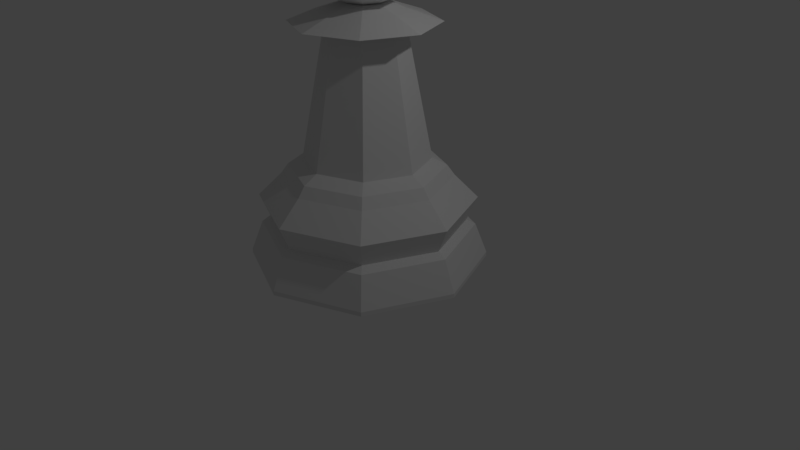 # Source: LP_Pawn.blend  (saved by Blender 2.78.0; exported with 4.5.12 LTS)
import bpy
from mathutils import Matrix  # noqa: F401  (used for matrix-valued properties, if any)

bpy.ops.wm.read_factory_settings(use_empty=True)
scene = bpy.context.scene
scene.name = 'Scene'

# ---- collections
col_collection_1 = bpy.data.collections.new('Collection 1'); scene.collection.children.link(col_collection_1)

# ---- world
world_world = bpy.data.worlds.new('World'); scene.world = world_world
world_world.color = (0.05088, 0.05088, 0.05088)
world_world.use_sun_shadow = False
world_world.sun_shadow_jitter_overblur = 0.0
world_world.cycles.sampling_method = 'MANUAL'

# ---- cameras
cam_camera = bpy.data.cameras.new('Camera')
cam_camera.clip_end = 100.0
cam_camera.lens = 35.0
cam_camera.sensor_width = 32.0
cam_camera.sensor_height = 18.0
cam_camera.ortho_scale = 7.314
cam_camera.dof.focus_distance = 0.0
cam_camera.dof.aperture_fstop = 128.0

# ---- lights
light_lamp = bpy.data.lights.new('Lamp', 'POINT')
light_lamp.transmission_factor = 0.0
light_lamp.cutoff_distance = 30.0
light_lamp.energy = 100.0
light_lamp.shadow_buffer_clip_start = 1.001
light_lamp.shadow_soft_size = 0.1
light_lamp.shadow_maximum_resolution = 0.006
light_lamp.use_absolute_resolution = True

# ---- meshes
me_sphere = bpy.data.meshes.new('Sphere')
me_sphere.from_pydata([(0.5, 0.5, 0.7071), (0.7071, 0.7071, -4.371e-08), (0.5, 0.5, -0.7071), (0.7071, -8.521e-08, 0.7071), (1.0, -5.541e-08, -4.371e-08), (0.7071, -8.521e-08, -0.7071), (0.5, -0.5, 0.7071), (0.7071, -0.7071, -4.371e-08), (0.5, -0.5, -0.7071), (3.201e-08, -0.7071, 0.7071), (2.213e-09, -1.0, -4.371e-08), (3.201e-08, -0.7071, -0.7071), (-6.182e-08, -1.492e-07, 1.0), (-0.5, -0.5, 0.7071), (-0.7071, -0.7071, -4.371e-08), (-0.5, -0.5, -0.7071), (-0.7071, -8.521e-08, 0.7071), (-1.0, -5.541e-08, -4.371e-08), (-0.7071, -8.521e-08, -0.7071), (0.0, -8.742e-08, -1.0), (-0.5, 0.5, 0.7071), (-0.7071, 0.7071, -4.371e-08), (-0.5, 0.5, -0.7071), (2.213e-09, 0.7071, 0.7071), (2.213e-09, 1.0, -4.371e-08), (2.213e-09, 0.7071, -0.7071), (0.0, 1.896, -4.959), (8.105e-08, 0.9971, -3.259), (1.341, 1.341, -4.959), (0.7051, 0.7051, -3.259), (1.896, 1.432e-07, -4.959), (0.9971, 3.508e-07, -3.259), (1.341, -1.341, -4.959), (0.7051, -0.7051, -3.259), (-6.179e-07, -1.896, -4.959), (-2.283e-07, -0.9971, -3.259), (-1.341, -1.341, -4.959), (-0.7051, -0.7051, -3.259), (-1.896, 1.831e-06, -4.959), (-0.9971, 1.244e-06, -3.259), (-1.341, 1.341, -4.959), (-0.7051, 0.7051, -3.259), (6.435e-08, 1.351, -3.546), (0.9552, 0.9552, -3.546), (1.351, 2.835e-07, -3.546), (0.9552, -0.9552, -3.546), (-3.758e-07, -1.351, -3.546), (-0.9552, -0.9552, -3.546), (-1.351, 1.486e-06, -3.546), (-0.9552, 0.9552, -3.546), (2.308e-08, 1.701, -4.387), (0.0, 1.896, -4.89), (1.341, 1.341, -4.89), (1.203, 1.203, -4.387), (1.896, 1.432e-07, -4.89), (1.701, 1.935e-07, -4.387), (1.341, -1.341, -4.89), (1.203, -1.203, -4.387), (-6.179e-07, -1.896, -4.89), (-5.311e-07, -1.701, -4.387), (-1.341, -1.341, -4.89), (-1.203, -1.203, -4.387), (-1.896, 1.831e-06, -4.89), (-1.701, 1.707e-06, -4.387), (-1.341, 1.341, -4.89), (-1.203, 1.203, -4.387), (4.268e-08, 1.555, -4.311), (1.099, 1.099, -4.311), (1.555, 2.297e-07, -4.311), (1.099, -1.099, -4.311), (-4.642e-07, -1.555, -4.311), (-1.099, -1.099, -4.311), (-1.555, 1.614e-06, -4.311), (-1.099, 1.099, -4.311), (2.119e-08, 1.723, -3.917), (1.218, 1.218, -3.917), (1.723, 1.872e-07, -3.917), (1.218, -1.218, -3.917), (-5.404e-07, -1.723, -3.917), (-1.218, -1.218, -3.917), (-1.723, 1.721e-06, -3.917), (-1.218, 1.218, -3.917), (7.431e-08, 1.231, -3.382), (0.8705, 0.8705, -3.382), (1.231, 3.165e-07, -3.382), (0.8705, -0.8705, -3.382), (-3.268e-07, -1.231, -3.382), (-0.8705, -0.8705, -3.382), (-1.231, 1.412e-06, -3.382), (-0.8705, 0.8705, -3.382), (-7.13e-08, -0.6194, -1.305), (-0.438, -0.438, -1.305), (0.438, -0.438, -1.305), (0.6194, 4.302e-07, -1.305), (0.438, 0.438, -1.305), (1.209e-07, 0.6194, -1.305), (-0.438, 0.438, -1.305), (-0.6194, 9.848e-07, -1.305), (-2.422e-07, -1.14, -1.164), (-0.8063, -0.8063, -1.164), (0.8063, -0.8063, -1.164), (1.14, 3.207e-07, -1.164), (0.8063, 0.8063, -1.164), (1.116e-07, 1.14, -1.164), (-0.8063, 0.8063, -1.164), (-1.14, 1.342e-06, -1.164), (1.623e-08, -0.333, -0.8814), (-0.2355, -0.2355, -0.8814), (0.2355, -0.2355, -0.8814), (0.333, 4.904e-07, -0.8814), (0.2355, 0.2355, -0.8814), (1.196e-07, 0.333, -0.8814), (-0.2355, 0.2355, -0.8814), (-0.333, 7.886e-07, -0.8814)], [], [(19, 25, 2), (24, 23, 0, 1), (25, 24, 1, 2), (23, 12, 0), (19, 2, 5), (1, 0, 3, 4), (2, 1, 4, 5), (0, 12, 3), (19, 5, 8), (4, 3, 6, 7), (5, 4, 7, 8), (3, 12, 6), (19, 8, 11), (7, 6, 9, 10), (8, 7, 10, 11), (6, 12, 9), (19, 11, 15), (10, 9, 13, 14), (11, 10, 14, 15), (9, 12, 13), (13, 12, 16), (19, 15, 18), (14, 13, 16, 17), (15, 14, 17, 18), (18, 17, 21, 22), (16, 12, 20), (19, 18, 22), (17, 16, 20, 21), (22, 21, 24, 25), (20, 12, 23), (19, 22, 25), (21, 20, 23, 24), (34, 58, 60, 36), (32, 56, 58, 34), (30, 54, 56, 32), (28, 52, 54, 30), (26, 51, 52, 28), (40, 64, 51, 26), (38, 62, 64, 40), (36, 60, 62, 38), (60, 61, 63, 62), (62, 63, 65, 64), (64, 65, 50, 51), (51, 50, 53, 52), (52, 53, 55, 54), (54, 55, 57, 56), (56, 57, 59, 58), (58, 59, 61, 60), (61, 71, 72, 63), (63, 72, 73, 65), (65, 73, 66, 50), (50, 66, 67, 53), (53, 67, 68, 55), (55, 68, 69, 57), (57, 69, 70, 59), (59, 70, 71, 61), (71, 79, 80, 72), (72, 80, 81, 73), (73, 81, 74, 66), (66, 74, 75, 67), (67, 75, 76, 68), (68, 76, 77, 69), (69, 77, 78, 70), (70, 78, 79, 71), (79, 47, 48, 80), (80, 48, 49, 81), (81, 49, 42, 74), (74, 42, 43, 75), (75, 43, 44, 76), (76, 44, 45, 77), (77, 45, 46, 78), (78, 46, 47, 79), (47, 87, 88, 48), (48, 88, 89, 49), (49, 89, 82, 42), (42, 82, 83, 43), (43, 83, 84, 44), (44, 84, 85, 45), (45, 85, 86, 46), (46, 86, 87, 47), (87, 37, 39, 88), (88, 39, 41, 89), (89, 41, 27, 82), (82, 27, 29, 83), (83, 29, 31, 84), (84, 31, 33, 85), (85, 33, 35, 86), (86, 35, 37, 87), (27, 41, 96, 95), (36, 38, 40, 26, 28, 30, 32, 34), (93, 94, 102, 101), (39, 37, 91, 97), (33, 31, 93, 92), (29, 27, 95, 94), (35, 33, 92, 90), (41, 39, 97, 96), (31, 29, 94, 93), (37, 35, 90, 91), (105, 99, 107, 113), (90, 92, 100, 98), (96, 97, 105, 104), (94, 95, 103, 102), (92, 93, 101, 100), (91, 90, 98, 99), (97, 91, 99, 105), (95, 96, 104, 103), (106, 108, 109, 110, 111, 112, 113, 107), (103, 104, 112, 111), (101, 102, 110, 109), (98, 100, 108, 106), (104, 105, 113, 112), (102, 103, 111, 110), (100, 101, 109, 108), (99, 98, 106, 107)])
me_sphere.use_remesh_preserve_volume = False
me_sphere.use_remesh_preserve_attributes = False
me_sphere.use_mirror_vertex_groups = False
me_sphere.update()

# ---- objects
ob_lp_pawn = bpy.data.objects.new('LP Pawn', me_sphere)
ob_lamp = bpy.data.objects.new('Lamp', light_lamp)
ob_camera = bpy.data.objects.new('Camera', cam_camera)

# ---- transforms, parenting, visibility, modifiers, constraints
ob_lp_pawn.location = (0.0, 0.0, 3.922)
ob_lp_pawn.scale = (0.791, 0.791, 0.791)
ob_lp_pawn.lineart.crease_threshold = 0.0
ob_lamp.location = (4.076, 1.005, 5.904)
ob_lamp.rotation_euler = (0.6503, 0.05522, 1.866)
ob_lamp.lock_rotations_4d = False
ob_lamp.empty_display_type = 'ARROWS'
ob_lamp.color = (0.0, 0.0, 0.0, 0.0)
ob_lamp.lineart.crease_threshold = 0.0
ob_camera.location = (7.481, -6.508, 5.344)
ob_camera.rotation_euler = (1.109, 0.0, 0.8149)
ob_camera.lock_rotations_4d = False
ob_camera.empty_display_type = 'ARROWS'
ob_camera.color = (0.0, 0.0, 0.0, 0.0)
ob_camera.display_type = 'WIRE'
ob_camera.lineart.crease_threshold = 0.0

# ---- collection membership
col_collection_1.objects.link(ob_lp_pawn)
col_collection_1.objects.link(ob_lamp)
col_collection_1.objects.link(ob_camera)

# ---- scene / render settings (as saved in the file)
scene.camera = ob_camera
scene.frame_start = 1; scene.frame_end = 250; scene.frame_set(1)
scene.render.engine = 'BLENDER_EEVEE_NEXT'
scene.render.resolution_percentage = 50
scene.render.dither_intensity = 0.0
scene.cycles.use_denoising = False
scene.cycles.samples = 128
scene.cycles.sampling_pattern = 'TABULATED_SOBOL'
scene.cycles.light_sampling_threshold = 0.0
scene.cycles.use_adaptive_sampling = False
scene.cycles.use_light_tree = False
scene.cycles.blur_glossy = 0.0
scene.cycles.sample_clamp_indirect = 0.0
scene.view_settings.view_transform = 'Standard'
bpy.context.view_layer.update()
